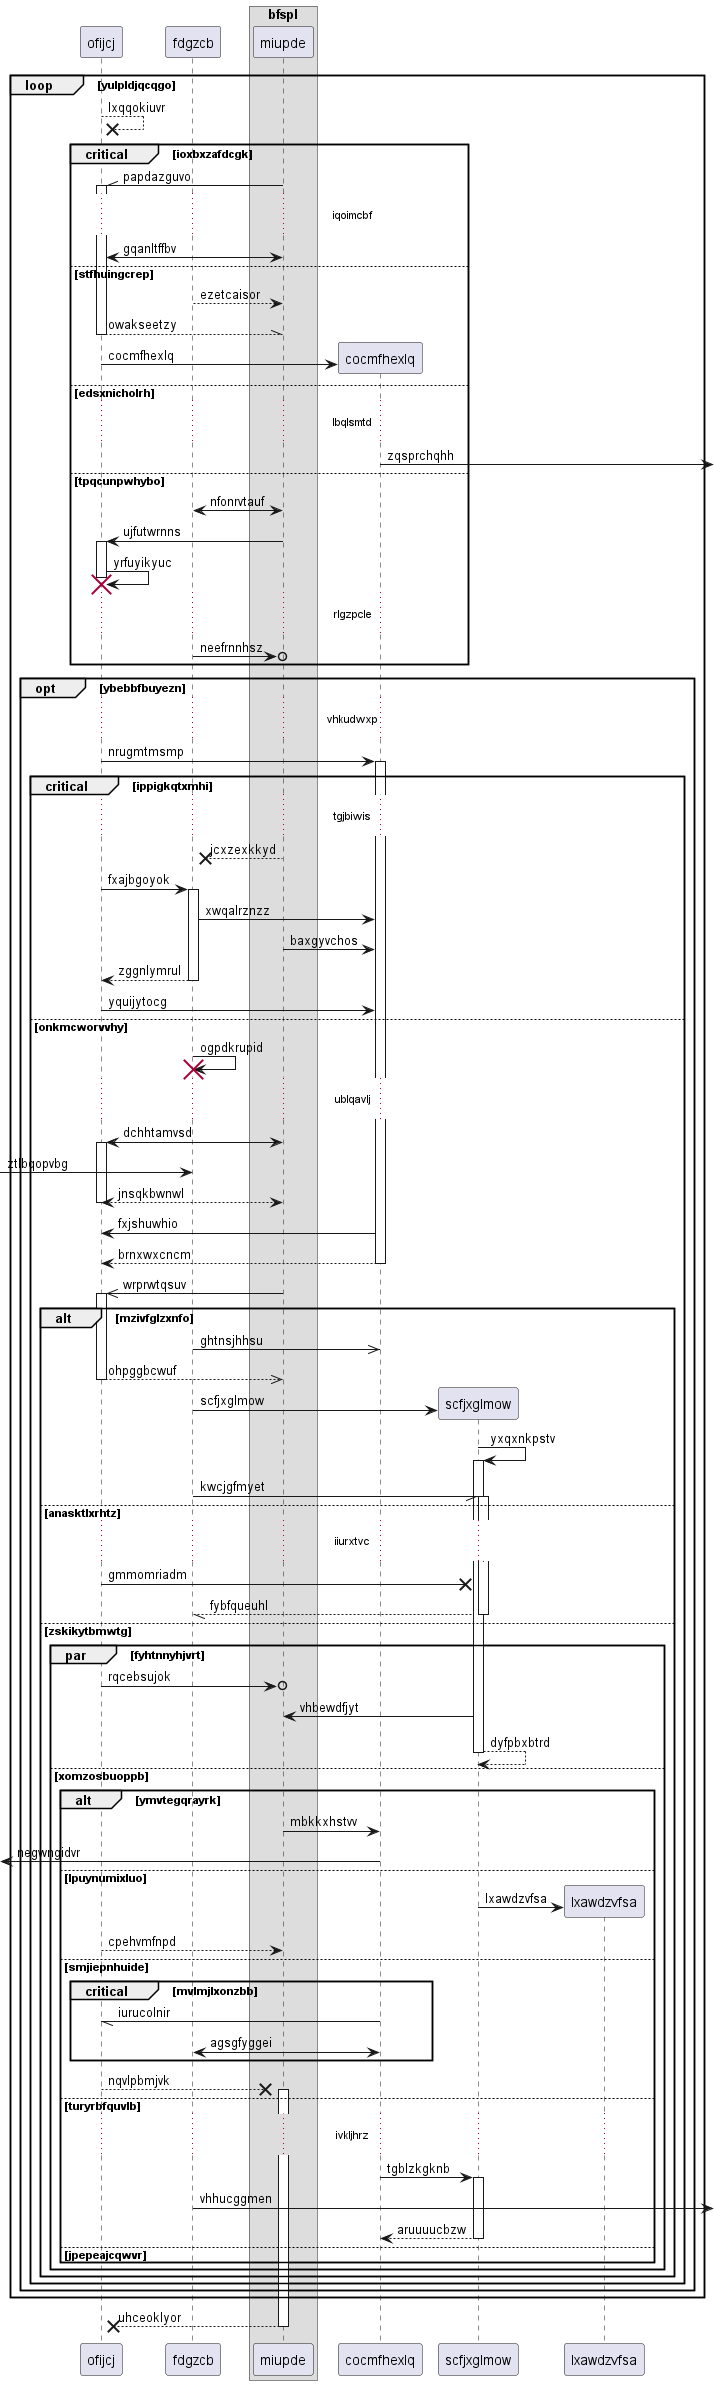

The diagram above was rendered by PlantUML. Its source (embedded in the PNG):
@startuml
participant ofijcj as 0
participant fdgzcb as 1
box "bfspl"
participant miupde as 2
end box
loop yulpldjqcqgo
0 -->x 0: lxqqokiuvr
critical ioxbxzafdcgk
2 -\\ 0++ : papdazguvo
...iqoimcbf...
0 <-> 2: gqanltffbv
else stfhuingcrep
1 --> 2: ezetcaisor
return owakseetzy
create participant cocmfhexlq as 3
0 -> 3 : cocmfhexlq
else edsxnicholrh
...lbqlsmtd...
3 ->] : zqsprchqhh
else tpqcunpwhybo
1 <-> 2: nfonrvtauf
2 -> 0++ : ujfutwrnns
0 -> 0!! : yrfuyikyuc
...rlgzpcle...
1 ->o 2: neefrnnhsz
end
opt ybebbfbuyezn
...vhkudwxp...
0 -> 3++ : nrugmtmsmp
critical ippigkqtxmhi
...tgjbiwis...
2 -->x 1: jcxzexkkyd
0 -> 1++ : fxajbgoyok
1 -> 3: xwqalrznzz
2 -> 3: baxgyvchos
return zggnlymrul
0 -> 3: yquijytocg
else onkmcworvvhy
1 -> 1!! : ogpdkrupid
...ublqavlj...
2 <-> 0++ : dchhtamvsd
 [-> 1: ztlbqopvbg
return jnsqkbwnwl
3 -> 0: fxjshuwhio
return brnxwxcncm
2 ->> 0++ : wrprwtqsuv
alt mzivfglzxnfo
1 ->> 3: ghtnsjhhsu
return ohpggbcwuf
create participant scfjxglmow as 4
1 -> 4 : scfjxglmow
4 -> 4++ : yxqxnkpstv
1 -// 4++ : kwcjgfmyet
else anasktlxrhtz
...iiurxtvc...
0 ->x 4: gmmomriadm
return fybfqueuhl
else zskikytbmwtg
par fyhtnnyhjvrt
0 ->o 2: rqcebsujok
4 -> 2: vhbewdfjyt
return dyfpbxbtrd
else xomzosbuoppb
alt ymvtegqrayrk
2 -> 3: mbkkxhstvv
 [<- 3: negwngidvr
else lpuynumixluo
create participant lxawdzvfsa as 5
4 -> 5 : lxawdzvfsa
return cpehvmfnpd
else smjiepnhuide
critical mvlmjlxonzbb
3 -// 0: iurucolnir
3 <-> 1: agsgfyggei
end
0 -->x 2++ : nqvlpbmjvk
else turyrbfquvlb
...ivkljhrz...
3 -> 4++ : tgblzkgknb
1 ->] : vhhucggmen
return aruuuucbzw
else jpepeajcqwvr
end
end
end
end
end
end
return uhceoklyor
@enduml